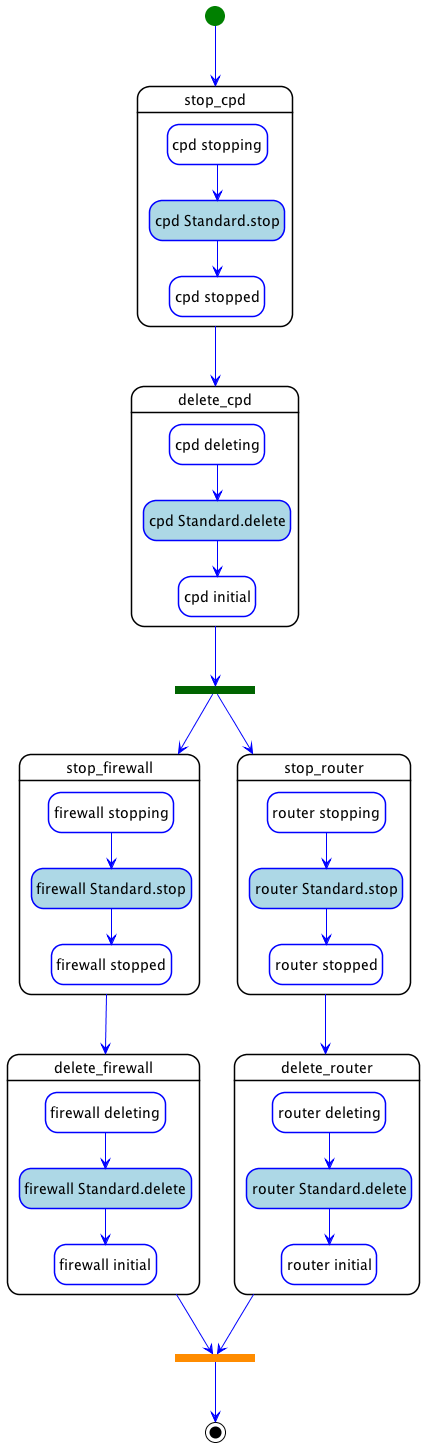

The diagram above was rendered by PlantUML. Its source (embedded in the PNG):
@startuml
hide empty description
skinparam shadowing false
skinparam state {
  ArrowColor blue
  BorderColor blue
  EndColor black
  StartColor green
  BackGroundColor<< step >> white
  BorderColor<< step >> black
  BackGroundColor<< delegate >> lightgrey
  BackGroundColor<< set_state >> white
  BackGroundColor<< call_operation >> lightblue
  BackGroundColor<< inline >> white
}
skinparam ActivityBarColor<<fork>> DarkGreen
skinparam ActivityBarColor<<join>> DarkOrange

state "stop_cpd" as step_declarative_undeploy_stop_cpd << step >> {
  state "cpd stopping" as step_declarative_undeploy_stop_cpd_cpd_stopping << set_state >>
  state "cpd Standard.stop" as step_declarative_undeploy_stop_cpd_cpd_Standard.stop << call_operation >>
  state "cpd stopped" as step_declarative_undeploy_stop_cpd_cpd_stopped << set_state >>
  step_declarative_undeploy_stop_cpd_cpd_stopping --> step_declarative_undeploy_stop_cpd_cpd_Standard.stop
  step_declarative_undeploy_stop_cpd_cpd_Standard.stop --> step_declarative_undeploy_stop_cpd_cpd_stopped
}
state "delete_cpd" as step_declarative_undeploy_delete_cpd << step >> {
  state "cpd deleting" as step_declarative_undeploy_delete_cpd_cpd_deleting << set_state >>
  state "cpd Standard.delete" as step_declarative_undeploy_delete_cpd_cpd_Standard.delete << call_operation >>
  state "cpd initial" as step_declarative_undeploy_delete_cpd_cpd_initial << set_state >>
  step_declarative_undeploy_delete_cpd_cpd_deleting --> step_declarative_undeploy_delete_cpd_cpd_Standard.delete
  step_declarative_undeploy_delete_cpd_cpd_Standard.delete --> step_declarative_undeploy_delete_cpd_cpd_initial
}
state "stop_firewall" as step_declarative_undeploy_stop_firewall << step >> {
  state "firewall stopping" as step_declarative_undeploy_stop_firewall_firewall_stopping << set_state >>
  state "firewall Standard.stop" as step_declarative_undeploy_stop_firewall_firewall_Standard.stop << call_operation >>
  state "firewall stopped" as step_declarative_undeploy_stop_firewall_firewall_stopped << set_state >>
  step_declarative_undeploy_stop_firewall_firewall_stopping --> step_declarative_undeploy_stop_firewall_firewall_Standard.stop
  step_declarative_undeploy_stop_firewall_firewall_Standard.stop --> step_declarative_undeploy_stop_firewall_firewall_stopped
}
state "delete_firewall" as step_declarative_undeploy_delete_firewall << step >> {
  state "firewall deleting" as step_declarative_undeploy_delete_firewall_firewall_deleting << set_state >>
  state "firewall Standard.delete" as step_declarative_undeploy_delete_firewall_firewall_Standard.delete << call_operation >>
  state "firewall initial" as step_declarative_undeploy_delete_firewall_firewall_initial << set_state >>
  step_declarative_undeploy_delete_firewall_firewall_deleting --> step_declarative_undeploy_delete_firewall_firewall_Standard.delete
  step_declarative_undeploy_delete_firewall_firewall_Standard.delete --> step_declarative_undeploy_delete_firewall_firewall_initial
}
state "stop_router" as step_declarative_undeploy_stop_router << step >> {
  state "router stopping" as step_declarative_undeploy_stop_router_router_stopping << set_state >>
  state "router Standard.stop" as step_declarative_undeploy_stop_router_router_Standard.stop << call_operation >>
  state "router stopped" as step_declarative_undeploy_stop_router_router_stopped << set_state >>
  step_declarative_undeploy_stop_router_router_stopping --> step_declarative_undeploy_stop_router_router_Standard.stop
  step_declarative_undeploy_stop_router_router_Standard.stop --> step_declarative_undeploy_stop_router_router_stopped
}
state "delete_router" as step_declarative_undeploy_delete_router << step >> {
  state "router deleting" as step_declarative_undeploy_delete_router_router_deleting << set_state >>
  state "router Standard.delete" as step_declarative_undeploy_delete_router_router_Standard.delete << call_operation >>
  state "router initial" as step_declarative_undeploy_delete_router_router_initial << set_state >>
  step_declarative_undeploy_delete_router_router_deleting --> step_declarative_undeploy_delete_router_router_Standard.delete
  step_declarative_undeploy_delete_router_router_Standard.delete --> step_declarative_undeploy_delete_router_router_initial
}
step_declarative_undeploy_stop_cpd --> step_declarative_undeploy_delete_cpd
state step_declarative_undeploy_delete_cpd_fork <<fork>>
step_declarative_undeploy_delete_cpd --> step_declarative_undeploy_delete_cpd_fork
step_declarative_undeploy_delete_cpd_fork --> step_declarative_undeploy_stop_firewall
step_declarative_undeploy_delete_cpd_fork --> step_declarative_undeploy_stop_router
step_declarative_undeploy_stop_firewall --> step_declarative_undeploy_delete_firewall
step_declarative_undeploy_stop_router --> step_declarative_undeploy_delete_router
[*] --> step_declarative_undeploy_stop_cpd
state declarative_undeploy_join <<join>>
declarative_undeploy_join --> [*]
step_declarative_undeploy_delete_firewall --> declarative_undeploy_join
step_declarative_undeploy_delete_router --> declarative_undeploy_join
@enduml